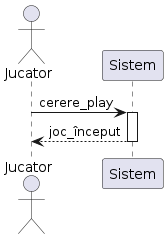

The diagram above was rendered by PlantUML. Its source (embedded in the PNG):
@startuml
actor Jucator
participant Sistem
Jucator -> Sistem: cerere_play
activate Sistem
Sistem --> Jucator: joc_început
deactivate Sistem
@enduml